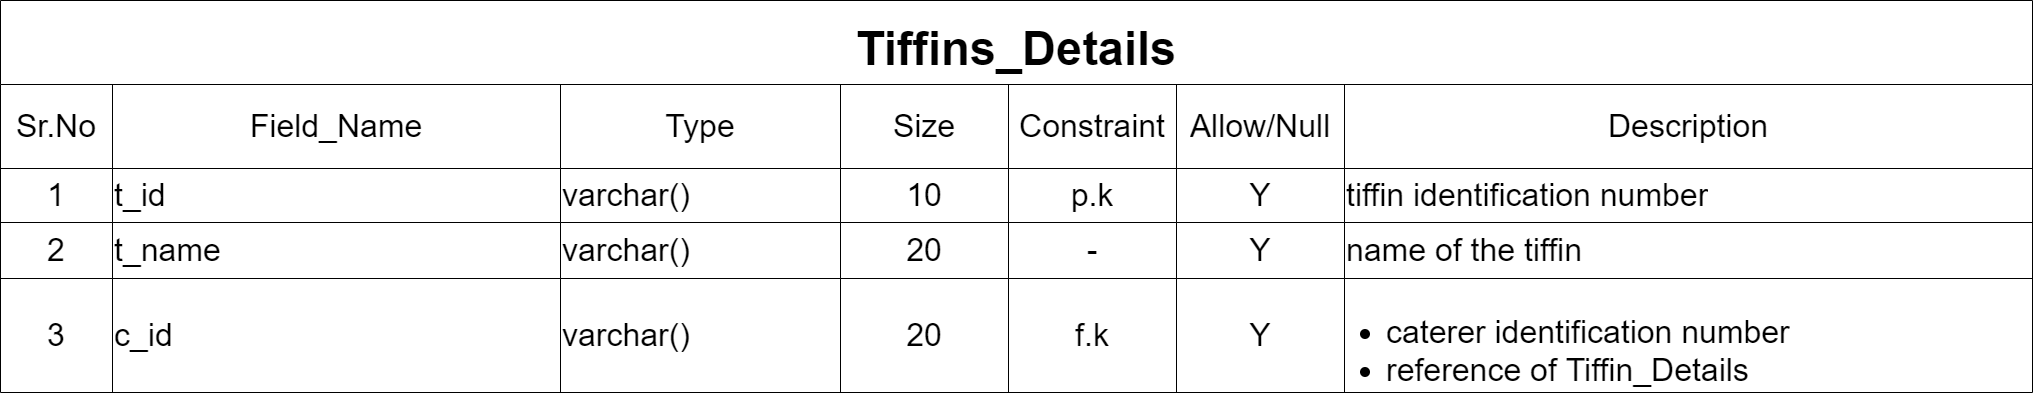

The diagram above was exported from draw.io. Its source (the exported page's mxGraphModel, read from the mxfile embedded in the PNG):
<mxGraphModel dx="2198" dy="1065" grid="1" gridSize="14" guides="1" tooltips="1" connect="1" arrows="1" fold="1" page="1" pageScale="1" pageWidth="850" pageHeight="1100" math="0" shadow="0">
  <root>
    <mxCell id="ulEk17K24Lfav96suYiM-0" />
    <mxCell id="ulEk17K24Lfav96suYiM-1" parent="ulEk17K24Lfav96suYiM-0" />
    <mxCell id="4Hnwuizr9xjj-LmR2ALs-0" value="Tiffins_Details" style="shape=table;startSize=84;container=1;collapsible=0;childLayout=tableLayout;fontStyle=1;align=center;labelBackgroundColor=none;spacing=2;fontSize=47;" vertex="1" parent="ulEk17K24Lfav96suYiM-1">
      <mxGeometry x="111" y="56" width="2032" height="391.99999999999955" as="geometry" />
    </mxCell>
    <mxCell id="4Hnwuizr9xjj-LmR2ALs-1" style="shape=tableRow;horizontal=0;startSize=0;swimlaneHead=0;swimlaneBody=0;top=0;left=0;bottom=0;right=0;collapsible=0;dropTarget=0;fillColor=none;points=[[0,0.5],[1,0.5]];portConstraint=eastwest;" vertex="1" parent="4Hnwuizr9xjj-LmR2ALs-0">
      <mxGeometry y="84" width="2032" height="84" as="geometry" />
    </mxCell>
    <mxCell id="4Hnwuizr9xjj-LmR2ALs-2" value="Sr.No" style="shape=partialRectangle;html=1;whiteSpace=wrap;connectable=0;fillColor=none;top=0;left=0;bottom=0;right=0;overflow=hidden;fontSize=32;" vertex="1" parent="4Hnwuizr9xjj-LmR2ALs-1">
      <mxGeometry width="112" height="84" as="geometry">
        <mxRectangle width="112" height="84" as="alternateBounds" />
      </mxGeometry>
    </mxCell>
    <mxCell id="4Hnwuizr9xjj-LmR2ALs-3" value="&lt;font style=&quot;font-size: 32px&quot;&gt;Field_Name&lt;/font&gt;" style="shape=partialRectangle;html=1;whiteSpace=wrap;connectable=0;fillColor=none;top=0;left=0;bottom=0;right=0;overflow=hidden;fontSize=32;" vertex="1" parent="4Hnwuizr9xjj-LmR2ALs-1">
      <mxGeometry x="112" width="448" height="84" as="geometry">
        <mxRectangle width="448" height="84" as="alternateBounds" />
      </mxGeometry>
    </mxCell>
    <mxCell id="4Hnwuizr9xjj-LmR2ALs-4" value="Type" style="shape=partialRectangle;html=1;whiteSpace=wrap;connectable=0;fillColor=none;top=0;left=0;bottom=0;right=0;overflow=hidden;fontSize=32;" vertex="1" parent="4Hnwuizr9xjj-LmR2ALs-1">
      <mxGeometry x="560" width="280" height="84" as="geometry">
        <mxRectangle width="280" height="84" as="alternateBounds" />
      </mxGeometry>
    </mxCell>
    <mxCell id="4Hnwuizr9xjj-LmR2ALs-5" value="Size" style="shape=partialRectangle;html=1;whiteSpace=wrap;connectable=0;fillColor=none;top=0;left=0;bottom=0;right=0;overflow=hidden;fontSize=32;" vertex="1" parent="4Hnwuizr9xjj-LmR2ALs-1">
      <mxGeometry x="840" width="168" height="84" as="geometry">
        <mxRectangle width="168" height="84" as="alternateBounds" />
      </mxGeometry>
    </mxCell>
    <mxCell id="4Hnwuizr9xjj-LmR2ALs-6" value="&lt;font style=&quot;font-size: 32px&quot;&gt;Constraint&lt;/font&gt;" style="shape=partialRectangle;html=1;whiteSpace=wrap;connectable=0;fillColor=none;top=0;left=0;bottom=0;right=0;overflow=hidden;fontSize=32;" vertex="1" parent="4Hnwuizr9xjj-LmR2ALs-1">
      <mxGeometry x="1008" width="168" height="84" as="geometry">
        <mxRectangle width="168" height="84" as="alternateBounds" />
      </mxGeometry>
    </mxCell>
    <mxCell id="4Hnwuizr9xjj-LmR2ALs-7" value="Allow/Null" style="shape=partialRectangle;html=1;whiteSpace=wrap;connectable=0;fillColor=none;top=0;left=0;bottom=0;right=0;overflow=hidden;fontSize=32;" vertex="1" parent="4Hnwuizr9xjj-LmR2ALs-1">
      <mxGeometry x="1176" width="168" height="84" as="geometry">
        <mxRectangle width="168" height="84" as="alternateBounds" />
      </mxGeometry>
    </mxCell>
    <mxCell id="4Hnwuizr9xjj-LmR2ALs-8" value="Description" style="shape=partialRectangle;html=1;whiteSpace=wrap;connectable=0;fillColor=none;top=0;left=0;bottom=0;right=0;overflow=hidden;fontSize=32;" vertex="1" parent="4Hnwuizr9xjj-LmR2ALs-1">
      <mxGeometry x="1344" width="688" height="84" as="geometry">
        <mxRectangle width="688" height="84" as="alternateBounds" />
      </mxGeometry>
    </mxCell>
    <mxCell id="4Hnwuizr9xjj-LmR2ALs-9" value="" style="shape=tableRow;horizontal=0;startSize=0;swimlaneHead=0;swimlaneBody=0;top=0;left=0;bottom=0;right=0;collapsible=0;dropTarget=0;fillColor=none;points=[[0,0.5],[1,0.5]];portConstraint=eastwest;fontSize=32;" vertex="1" parent="4Hnwuizr9xjj-LmR2ALs-0">
      <mxGeometry y="168" width="2032" height="54" as="geometry" />
    </mxCell>
    <mxCell id="4Hnwuizr9xjj-LmR2ALs-10" value="1" style="shape=partialRectangle;html=1;whiteSpace=wrap;connectable=0;fillColor=none;top=0;left=0;bottom=0;right=0;overflow=hidden;fontSize=32;" vertex="1" parent="4Hnwuizr9xjj-LmR2ALs-9">
      <mxGeometry width="112" height="54" as="geometry">
        <mxRectangle width="112" height="54" as="alternateBounds" />
      </mxGeometry>
    </mxCell>
    <mxCell id="4Hnwuizr9xjj-LmR2ALs-11" value="t_id" style="shape=partialRectangle;html=1;whiteSpace=wrap;connectable=0;fillColor=none;top=0;left=0;bottom=0;right=0;overflow=hidden;fontSize=32;align=left;" vertex="1" parent="4Hnwuizr9xjj-LmR2ALs-9">
      <mxGeometry x="112" width="448" height="54" as="geometry">
        <mxRectangle width="448" height="54" as="alternateBounds" />
      </mxGeometry>
    </mxCell>
    <mxCell id="4Hnwuizr9xjj-LmR2ALs-12" value="varchar()" style="shape=partialRectangle;html=1;whiteSpace=wrap;connectable=0;fillColor=none;top=0;left=0;bottom=0;right=0;overflow=hidden;fontSize=32;align=left;" vertex="1" parent="4Hnwuizr9xjj-LmR2ALs-9">
      <mxGeometry x="560" width="280" height="54" as="geometry">
        <mxRectangle width="280" height="54" as="alternateBounds" />
      </mxGeometry>
    </mxCell>
    <mxCell id="4Hnwuizr9xjj-LmR2ALs-13" value="10" style="shape=partialRectangle;html=1;whiteSpace=wrap;connectable=0;fillColor=none;top=0;left=0;bottom=0;right=0;overflow=hidden;fontSize=32;align=center;" vertex="1" parent="4Hnwuizr9xjj-LmR2ALs-9">
      <mxGeometry x="840" width="168" height="54" as="geometry">
        <mxRectangle width="168" height="54" as="alternateBounds" />
      </mxGeometry>
    </mxCell>
    <mxCell id="4Hnwuizr9xjj-LmR2ALs-14" value="p.k" style="shape=partialRectangle;html=1;whiteSpace=wrap;connectable=0;fillColor=none;top=0;left=0;bottom=0;right=0;overflow=hidden;fontSize=32;align=center;" vertex="1" parent="4Hnwuizr9xjj-LmR2ALs-9">
      <mxGeometry x="1008" width="168" height="54" as="geometry">
        <mxRectangle width="168" height="54" as="alternateBounds" />
      </mxGeometry>
    </mxCell>
    <mxCell id="4Hnwuizr9xjj-LmR2ALs-15" value="Y" style="shape=partialRectangle;html=1;whiteSpace=wrap;connectable=0;fillColor=none;top=0;left=0;bottom=0;right=0;overflow=hidden;fontSize=32;align=center;" vertex="1" parent="4Hnwuizr9xjj-LmR2ALs-9">
      <mxGeometry x="1176" width="168" height="54" as="geometry">
        <mxRectangle width="168" height="54" as="alternateBounds" />
      </mxGeometry>
    </mxCell>
    <mxCell id="4Hnwuizr9xjj-LmR2ALs-16" value="tiffin identification number" style="shape=partialRectangle;html=1;whiteSpace=wrap;connectable=0;fillColor=none;top=0;left=0;bottom=0;right=0;overflow=hidden;fontSize=32;align=left;" vertex="1" parent="4Hnwuizr9xjj-LmR2ALs-9">
      <mxGeometry x="1344" width="688" height="54" as="geometry">
        <mxRectangle width="688" height="54" as="alternateBounds" />
      </mxGeometry>
    </mxCell>
    <mxCell id="4Hnwuizr9xjj-LmR2ALs-17" value="" style="shape=tableRow;horizontal=0;startSize=0;swimlaneHead=0;swimlaneBody=0;top=0;left=0;bottom=0;right=0;collapsible=0;dropTarget=0;fillColor=none;points=[[0,0.5],[1,0.5]];portConstraint=eastwest;" vertex="1" parent="4Hnwuizr9xjj-LmR2ALs-0">
      <mxGeometry y="222" width="2032" height="56" as="geometry" />
    </mxCell>
    <mxCell id="4Hnwuizr9xjj-LmR2ALs-18" value="2" style="shape=partialRectangle;html=1;whiteSpace=wrap;connectable=0;fillColor=none;top=0;left=0;bottom=0;right=0;overflow=hidden;fontSize=32;" vertex="1" parent="4Hnwuizr9xjj-LmR2ALs-17">
      <mxGeometry width="112" height="56" as="geometry">
        <mxRectangle width="112" height="56" as="alternateBounds" />
      </mxGeometry>
    </mxCell>
    <mxCell id="4Hnwuizr9xjj-LmR2ALs-19" value="t_name" style="shape=partialRectangle;html=1;whiteSpace=wrap;connectable=0;fillColor=none;top=0;left=0;bottom=0;right=0;overflow=hidden;fontSize=32;align=left;" vertex="1" parent="4Hnwuizr9xjj-LmR2ALs-17">
      <mxGeometry x="112" width="448" height="56" as="geometry">
        <mxRectangle width="448" height="56" as="alternateBounds" />
      </mxGeometry>
    </mxCell>
    <mxCell id="4Hnwuizr9xjj-LmR2ALs-20" value="varchar()" style="shape=partialRectangle;html=1;whiteSpace=wrap;connectable=0;fillColor=none;top=0;left=0;bottom=0;right=0;overflow=hidden;fontSize=32;align=left;" vertex="1" parent="4Hnwuizr9xjj-LmR2ALs-17">
      <mxGeometry x="560" width="280" height="56" as="geometry">
        <mxRectangle width="280" height="56" as="alternateBounds" />
      </mxGeometry>
    </mxCell>
    <mxCell id="4Hnwuizr9xjj-LmR2ALs-21" value="20" style="shape=partialRectangle;html=1;whiteSpace=wrap;connectable=0;fillColor=none;top=0;left=0;bottom=0;right=0;overflow=hidden;fontSize=32;align=center;" vertex="1" parent="4Hnwuizr9xjj-LmR2ALs-17">
      <mxGeometry x="840" width="168" height="56" as="geometry">
        <mxRectangle width="168" height="56" as="alternateBounds" />
      </mxGeometry>
    </mxCell>
    <mxCell id="4Hnwuizr9xjj-LmR2ALs-22" value="-" style="shape=partialRectangle;html=1;whiteSpace=wrap;connectable=0;fillColor=none;top=0;left=0;bottom=0;right=0;overflow=hidden;fontSize=32;align=center;" vertex="1" parent="4Hnwuizr9xjj-LmR2ALs-17">
      <mxGeometry x="1008" width="168" height="56" as="geometry">
        <mxRectangle width="168" height="56" as="alternateBounds" />
      </mxGeometry>
    </mxCell>
    <mxCell id="4Hnwuizr9xjj-LmR2ALs-23" value="Y" style="shape=partialRectangle;html=1;whiteSpace=wrap;connectable=0;fillColor=none;top=0;left=0;bottom=0;right=0;overflow=hidden;fontSize=32;align=center;" vertex="1" parent="4Hnwuizr9xjj-LmR2ALs-17">
      <mxGeometry x="1176" width="168" height="56" as="geometry">
        <mxRectangle width="168" height="56" as="alternateBounds" />
      </mxGeometry>
    </mxCell>
    <mxCell id="4Hnwuizr9xjj-LmR2ALs-24" value="name of the tiffin" style="shape=partialRectangle;html=1;whiteSpace=wrap;connectable=0;fillColor=none;top=0;left=0;bottom=0;right=0;overflow=hidden;fontSize=32;align=left;" vertex="1" parent="4Hnwuizr9xjj-LmR2ALs-17">
      <mxGeometry x="1344" width="688" height="56" as="geometry">
        <mxRectangle width="688" height="56" as="alternateBounds" />
      </mxGeometry>
    </mxCell>
    <mxCell id="4Hnwuizr9xjj-LmR2ALs-25" style="shape=tableRow;horizontal=0;startSize=0;swimlaneHead=0;swimlaneBody=0;top=0;left=0;bottom=0;right=0;collapsible=0;dropTarget=0;fillColor=none;points=[[0,0.5],[1,0.5]];portConstraint=eastwest;" vertex="1" parent="4Hnwuizr9xjj-LmR2ALs-0">
      <mxGeometry y="278" width="2032" height="114" as="geometry" />
    </mxCell>
    <mxCell id="4Hnwuizr9xjj-LmR2ALs-26" value="3" style="shape=partialRectangle;html=1;whiteSpace=wrap;connectable=0;fillColor=none;top=0;left=0;bottom=0;right=0;overflow=hidden;fontSize=32;" vertex="1" parent="4Hnwuizr9xjj-LmR2ALs-25">
      <mxGeometry width="112" height="114" as="geometry">
        <mxRectangle width="112" height="114" as="alternateBounds" />
      </mxGeometry>
    </mxCell>
    <mxCell id="4Hnwuizr9xjj-LmR2ALs-27" value="c_id" style="shape=partialRectangle;html=1;whiteSpace=wrap;connectable=0;fillColor=none;top=0;left=0;bottom=0;right=0;overflow=hidden;fontSize=32;align=left;" vertex="1" parent="4Hnwuizr9xjj-LmR2ALs-25">
      <mxGeometry x="112" width="448" height="114" as="geometry">
        <mxRectangle width="448" height="114" as="alternateBounds" />
      </mxGeometry>
    </mxCell>
    <mxCell id="4Hnwuizr9xjj-LmR2ALs-28" value="varchar()" style="shape=partialRectangle;html=1;whiteSpace=wrap;connectable=0;fillColor=none;top=0;left=0;bottom=0;right=0;overflow=hidden;fontSize=32;align=left;" vertex="1" parent="4Hnwuizr9xjj-LmR2ALs-25">
      <mxGeometry x="560" width="280" height="114" as="geometry">
        <mxRectangle width="280" height="114" as="alternateBounds" />
      </mxGeometry>
    </mxCell>
    <mxCell id="4Hnwuizr9xjj-LmR2ALs-29" value="20" style="shape=partialRectangle;html=1;whiteSpace=wrap;connectable=0;fillColor=none;top=0;left=0;bottom=0;right=0;overflow=hidden;fontSize=32;align=center;" vertex="1" parent="4Hnwuizr9xjj-LmR2ALs-25">
      <mxGeometry x="840" width="168" height="114" as="geometry">
        <mxRectangle width="168" height="114" as="alternateBounds" />
      </mxGeometry>
    </mxCell>
    <mxCell id="4Hnwuizr9xjj-LmR2ALs-30" value="f.k" style="shape=partialRectangle;html=1;whiteSpace=wrap;connectable=0;fillColor=none;top=0;left=0;bottom=0;right=0;overflow=hidden;fontSize=32;align=center;" vertex="1" parent="4Hnwuizr9xjj-LmR2ALs-25">
      <mxGeometry x="1008" width="168" height="114" as="geometry">
        <mxRectangle width="168" height="114" as="alternateBounds" />
      </mxGeometry>
    </mxCell>
    <mxCell id="4Hnwuizr9xjj-LmR2ALs-31" value="Y" style="shape=partialRectangle;html=1;whiteSpace=wrap;connectable=0;fillColor=none;top=0;left=0;bottom=0;right=0;overflow=hidden;fontSize=32;align=center;" vertex="1" parent="4Hnwuizr9xjj-LmR2ALs-25">
      <mxGeometry x="1176" width="168" height="114" as="geometry">
        <mxRectangle width="168" height="114" as="alternateBounds" />
      </mxGeometry>
    </mxCell>
    <mxCell id="4Hnwuizr9xjj-LmR2ALs-32" value="&lt;ul&gt;&lt;li&gt;caterer identification number&lt;/li&gt;&lt;li&gt;reference of Tiffin_Details&lt;/li&gt;&lt;/ul&gt;" style="shape=partialRectangle;html=1;whiteSpace=wrap;connectable=0;fillColor=none;top=0;left=0;bottom=0;right=0;overflow=hidden;fontSize=32;align=left;" vertex="1" parent="4Hnwuizr9xjj-LmR2ALs-25">
      <mxGeometry x="1344" width="688" height="114" as="geometry">
        <mxRectangle width="688" height="114" as="alternateBounds" />
      </mxGeometry>
    </mxCell>
  </root>
</mxGraphModel>